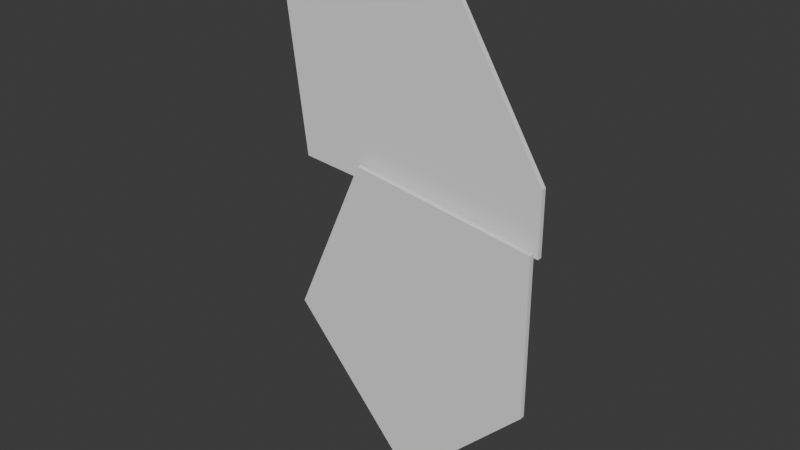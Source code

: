 # Source: wingL.blend  (saved by Blender 4.4.30; exported with 4.5.12 LTS)
import bpy
from mathutils import Matrix  # noqa: F401  (used for matrix-valued properties, if any)

bpy.ops.wm.read_factory_settings(use_empty=True)
scene = bpy.context.scene
scene.name = 'Scene'

# ---- collections
col_collection = bpy.data.collections.new('Collection'); scene.collection.children.link(col_collection)

# ---- world
world_world = bpy.data.worlds.new('World'); scene.world = world_world
world_world.use_nodes = True; world_world.node_tree.nodes.clear()
_N = world_world.node_tree.nodes; _L = world_world.node_tree.links
n0 = _N.new('ShaderNodeOutputWorld'); n0.name = 'World Output'; n0.location = (300, 300)
n1 = _N.new('ShaderNodeBackground'); n1.name = 'Background'; n1.location = (10, 300)
n1.inputs[0].default_value = (0.05088, 0.05088, 0.05088, 1.0)
_L.new(n1.outputs[0], n0.inputs[0])
n0.is_active_output = True
world_world.color = (0.05088, 0.05088, 0.05088)
world_world.sun_shadow_jitter_overblur = 0.0

# ---- meshes
me_x = bpy.data.meshes.new('平面')
me_x.from_pydata([(-0.02409, -2.055e-08, -0.2722), (-0.2911, -4.089e-08, -0.5416), (-0.02409, 4.922e-09, 0.0652), (-0.4127, 9.038e-09, 0.1197), (-0.02409, -7.815e-09, -0.1035), (-0.5684, -1.726e-08, -0.2286), (-0.02409, -0.01, -0.2722), (-0.2911, -0.01, -0.5416), (-0.02409, -0.01, 0.0652), (-0.4127, -0.01, 0.1197), (-0.02409, -0.01, -0.1035), (-0.5684, -0.01, -0.2286), (-0.0223, 0.02137, 0.04995), (-0.561, 0.02137, 0.09418), (-0.0223, 0.02137, 0.1821), (-0.2686, 0.02137, 0.5833), (-0.0223, 0.02137, 0.116), (-0.6237, 0.02137, 0.5678), (-0.0223, 0.01137, 0.04995), (-0.561, 0.01137, 0.09418), (-0.0223, 0.01137, 0.1821), (-0.2686, 0.01137, 0.5833), (-0.0223, 0.01137, 0.116), (-0.6237, 0.01137, 0.5678)], [], [(4, 3, 2), (0, 5, 4), (10, 9, 11), (6, 11, 7), (0, 10, 6), (1, 6, 7), (5, 9, 3), (3, 8, 2), (2, 10, 4), (1, 11, 5), (17, 14, 16), (13, 16, 12), (20, 23, 22), (22, 19, 18), (16, 18, 12), (12, 19, 13), (17, 21, 15), (15, 20, 14), (14, 22, 16), (13, 23, 17), (4, 5, 3), (0, 1, 5), (10, 8, 9), (6, 10, 11), (0, 4, 10), (1, 0, 6), (5, 11, 9), (3, 9, 8), (2, 8, 10), (1, 7, 11), (17, 15, 14), (13, 17, 16), (20, 21, 23), (22, 23, 19), (16, 22, 18), (12, 18, 19), (17, 23, 21), (15, 21, 20), (14, 20, 22), (13, 19, 23)])
me_x.polygons.foreach_set('use_smooth', [True] * 40)
_k = set([(0, 1), (0, 4), (0, 6), (1, 5), (1, 7), (2, 3), (2, 4), (2, 8), (3, 5), (3, 9), (5, 11), (6, 7), (6, 10), (7, 11), (8, 9), (8, 10), (9, 11), (12, 13), (12, 16), (12, 18), (13, 17), (13, 19), (14, 15), (14, 16), (14, 20), (15, 17), (15, 21), (17, 23), (18, 19), (18, 22), (19, 23), (20, 21), (20, 22), (21, 23)])
me_x.attributes.new('sharp_edge', 'BOOLEAN', 'EDGE').data.foreach_set('value', [ (min(e.vertices), max(e.vertices)) in _k for e in me_x.edges])
_uv = me_x.uv_layers.new(name='UVMap')
_uv.uv.foreach_set('vector', [0.0, 0.5, 1.0, 1.0, 0.0, 1.0, 0.0, 0.0, 1.0, 0.5, 0.0, 0.5, 0.0, 0.5, 1.0, 1.0, 1.0, 0.5, 0.0, 0.0, 1.0, 0.5, 1.0, 0.0, 0.0, 0.0, 0.0, 0.5, 0.0, 0.0, 1.0, 0.0, 0.0, 0.0, 1.0, 0.0, 1.0, 0.5, 1.0, 1.0, 1.0, 1.0, 1.0, 1.0, 0.0, 1.0, 0.0, 1.0, 0.0, 1.0, 0.0, 0.5, 0.0, 0.5, 1.0, 0.0, 1.0, 0.5, 1.0, 0.5, 1.0, 0.5, 0.0, 1.0, 0.0, 0.5, 1.0, 0.0, 0.0, 0.5, 0.0, 0.0, 0.0, 1.0, 1.0, 0.5, 0.0, 0.5, 0.0, 0.5, 1.0, 0.0, 0.0, 0.0, 0.0, 0.5, 0.0, 0.0, 0.0, 0.0, 0.0, 0.0, 1.0, 0.0, 1.0, 0.0, 1.0, 0.5, 1.0, 1.0, 1.0, 1.0, 1.0, 1.0, 0.0, 1.0, 0.0, 1.0, 0.0, 1.0, 0.0, 0.5, 0.0, 0.5, 1.0, 0.0, 1.0, 0.5, 1.0, 0.5, 0.0, 0.5, 1.0, 0.5, 1.0, 1.0, 0.0, 0.0, 1.0, 0.0, 1.0, 0.5, 0.0, 0.5, 0.0, 1.0, 1.0, 1.0, 0.0, 0.0, 0.0, 0.5, 1.0, 0.5, 0.0, 0.0, 0.0, 0.5, 0.0, 0.5, 1.0, 0.0, 0.0, 0.0, 0.0, 0.0, 1.0, 0.5, 1.0, 0.5, 1.0, 1.0, 1.0, 1.0, 1.0, 1.0, 0.0, 1.0, 0.0, 1.0, 0.0, 1.0, 0.0, 0.5, 1.0, 0.0, 1.0, 0.0, 1.0, 0.5, 1.0, 0.5, 1.0, 1.0, 0.0, 1.0, 1.0, 0.0, 1.0, 0.5, 0.0, 0.5, 0.0, 1.0, 1.0, 1.0, 1.0, 0.5, 0.0, 0.5, 1.0, 0.5, 1.0, 0.0, 0.0, 0.5, 0.0, 0.5, 0.0, 0.0, 0.0, 0.0, 0.0, 0.0, 1.0, 0.0, 1.0, 0.5, 1.0, 0.5, 1.0, 1.0, 1.0, 1.0, 1.0, 1.0, 0.0, 1.0, 0.0, 1.0, 0.0, 1.0, 0.0, 0.5, 1.0, 0.0, 1.0, 0.0, 1.0, 0.5])
me_x.update()
me_x.normals_split_custom_set([tuple(v) for v in zip(*[iter([-1.318e-15, 1.0, -7.55e-08, -1.747e-16, 1.0, -7.55e-08, -8.467e-16, 1.0, -7.55e-08, -1.527e-15, 1.0, -7.55e-08, -3.704e-16, 1.0, -7.55e-08, -1.318e-15, 1.0, -7.55e-08, 8.166e-11, -1.0, 7.266e-08, 4.927e-10, -1.0, 8.456e-08, 1.024e-09, -1.0, 7.973e-08, 1.001e-09, -1.0, 6.77e-08, 1.024e-09, -1.0, 7.973e-08, 8.946e-10, -1.0, 7.943e-08, 1.0, 0.0, 0.0, 1.0, 0.0, 0.0, 1.0, 0.0, 0.0, 0.7102, 0.0, -0.704, 0.7102, 0.0, -0.704, 0.7102, 0.0, -0.704, -0.9129, 0.0, 0.4082, -0.9129, 0.0, 0.4082, -0.9129, 0.0, 0.4082, 0.1389, 0.0, 0.9903, 0.1389, 0.0, 0.9903, 0.1389, 0.0, 0.9903, 1.0, 0.0, 0.0, 1.0, 0.0, 0.0, 1.0, 0.0, 0.0, -0.7486, 0.0, -0.663, -0.7486, 0.0, -0.663, -0.7486, 0.0, -0.663, -2.776e-10, 1.0, -7.523e-08, 1.078e-08, 1.0, -9.071e-08, 3.852e-09, 1.0, -6.895e-08, -3.945e-10, 1.0, -7.122e-08, 3.852e-09, 1.0, -6.895e-08, -2.547e-11, 1.0, -5.231e-08, 5.021e-09, -1.0, 1.09e-07, -6.403e-10, -1.0, 7.23e-08, 9.963e-10, -1.0, 1.007e-07, 9.963e-10, -1.0, 1.007e-07, -1.286e-09, -1.0, 7.227e-08, -1.131e-09, -1.0, 1.046e-07, 1.0, 0.0, 0.0, 1.0, 0.0, 0.0, 1.0, 0.0, 0.0, -0.08182, 0.0, -0.9966, -0.08182, 0.0, -0.9966, -0.08182, 0.0, -0.9966, -0.04376, 0.0, 0.999, -0.04376, 0.0, 0.999, -0.04376, 0.0, 0.999, 0.8522, 0.0, 0.5232, 0.8522, 0.0, 0.5232, 0.8522, 0.0, 0.5232, 1.0, 0.0, 0.0, 1.0, 0.0, 0.0, 1.0, 0.0, 0.0, -0.9914, 0.0, -0.1312, -0.9914, 0.0, -0.1312, -0.9914, 0.0, -0.1312, -1.318e-15, 1.0, -7.55e-08, -3.704e-16, 1.0, -7.55e-08, -1.747e-16, 1.0, -7.55e-08, -1.527e-15, 1.0, -7.55e-08, 0.0, 1.0, -7.55e-08, -3.704e-16, 1.0, -7.55e-08, 8.166e-11, -1.0, 7.266e-08, -1.915e-09, -1.0, 7.813e-08, 4.927e-10, -1.0, 8.456e-08, 1.001e-09, -1.0, 6.77e-08, 8.166e-11, -1.0, 7.266e-08, 1.024e-09, -1.0, 7.973e-08, 1.0, 0.0, 0.0, 1.0, 0.0, 0.0, 1.0, 0.0, 0.0, 0.7102, 0.0, -0.704, 0.7102, 0.0, -0.704, 0.7102, 0.0, -0.704, -0.9129, 0.0, 0.4082, -0.9129, 0.0, 0.4082, -0.9129, 0.0, 0.4082, 0.1389, 0.0, 0.9903, 0.1389, 0.0, 0.9903, 0.1389, 0.0, 0.9903, 1.0, 0.0, 0.0, 1.0, 0.0, 0.0, 1.0, 0.0, 0.0, -0.7486, 0.0, -0.663, -0.7486, 0.0, -0.663, -0.7486, 0.0, -0.663, -2.776e-10, 1.0, -7.523e-08, -1.742e-09, 1.0, -7.639e-08, 1.078e-08, 1.0, -9.071e-08, -3.945e-10, 1.0, -7.122e-08, -2.776e-10, 1.0, -7.523e-08, 3.852e-09, 1.0, -6.895e-08, 5.021e-09, -1.0, 1.09e-07, -6.143e-10, -1.0, 7.002e-08, -6.403e-10, -1.0, 7.23e-08, 9.963e-10, -1.0, 1.007e-07, -6.403e-10, -1.0, 7.23e-08, -1.286e-09, -1.0, 7.227e-08, 1.0, 0.0, 0.0, 1.0, 0.0, 0.0, 1.0, 0.0, 0.0, -0.08182, 0.0, -0.9966, -0.08182, 0.0, -0.9966, -0.08182, 0.0, -0.9966, -0.04376, 0.0, 0.999, -0.04376, 0.0, 0.999, -0.04376, 0.0, 0.999, 0.8522, 0.0, 0.5232, 0.8522, 0.0, 0.5232, 0.8522, 0.0, 0.5232, 1.0, 0.0, 0.0, 1.0, 0.0, 0.0, 1.0, 0.0, 0.0, -0.9914, 0.0, -0.1312, -0.9914, 0.0, -0.1312, -0.9914, 0.0, -0.1312])] * 3)])

# ---- objects
ob_x = bpy.data.objects.new('平面', me_x)

# ---- transforms, parenting, visibility, modifiers, constraints
ob_x.location = (0.0, 0.0, 0.0)

# ---- collection membership
col_collection.objects.link(ob_x)

# ---- scene / render settings (as saved in the file)
scene.frame_start = 1; scene.frame_end = 250; scene.frame_set(1)
scene.render.engine = 'BLENDER_EEVEE_NEXT'
bpy.context.view_layer.update()

# ---- added for rendering (the .blend has no active camera and no usable light): camera, sun
cam_auto = bpy.data.cameras.new('AutoCamera')
cam_auto.lens = 50.0
cam_auto.sensor_width = 36.0
cam_auto.clip_end = 1000.0
ob_auto_camera = bpy.data.objects.new('AutoCamera', cam_auto)
scene.collection.objects.link(ob_auto_camera)
ob_auto_camera.location = (0.857579, -1.41102, 0.965338)
ob_auto_camera.rotation_euler = (1.09748, -7.21219e-08, 0.694738)
scene.camera = ob_auto_camera
light_auto_sun = bpy.data.lights.new('AutoSun', 'SUN')
light_auto_sun.energy = 3.0
light_auto_sun.angle = 0.0523599
ob_auto_sun = bpy.data.objects.new('AutoSun', light_auto_sun)
scene.collection.objects.link(ob_auto_sun)
ob_auto_sun.rotation_euler = (0.872665, 0.174533, 0.523599)
bpy.context.view_layer.update()
